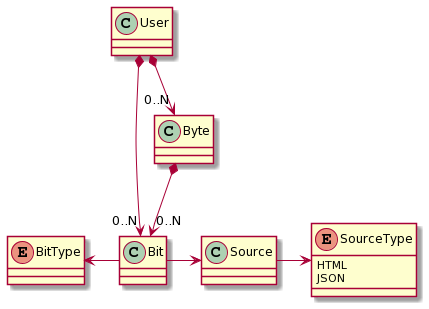

The diagram above was rendered by PlantUML. Its source (embedded in the PNG):
@startuml
class Bit {}

enum BitType {}

Bit -left-> BitType

class Source {}

enum SourceType {
    HTML
    JSON
}
Source -right-> SourceType

Bit -right-> Source

class Byte {}

class User {}

User *--> "0..N" Byte
User *--> "0..N" Bit
Byte *--> "0..N" Bit
@enduml